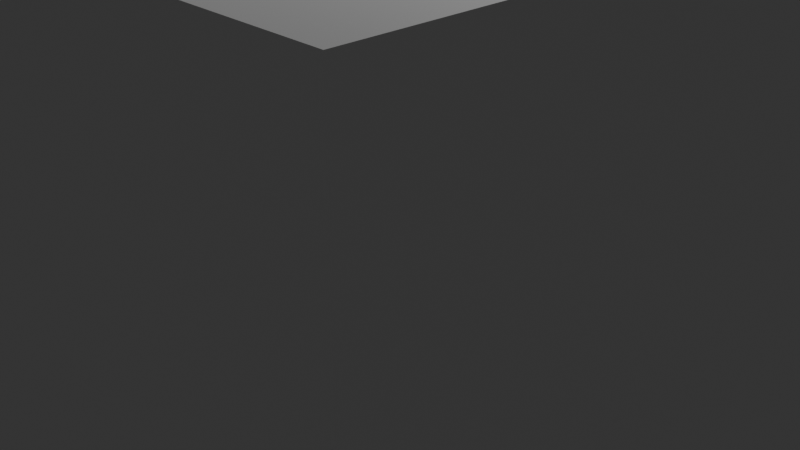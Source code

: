 # Source: u05_fit_coupon_v001.blend  (saved by Blender 5.2.44; exported with 4.5.12 LTS)
import bpy
from mathutils import Matrix  # noqa: F401  (used for matrix-valued properties, if any)

bpy.ops.wm.read_factory_settings(use_empty=True)
scene = bpy.context.scene
scene.name = 'Scene'

# ---- collections
col_collection = bpy.data.collections.new('Collection'); scene.collection.children.link(col_collection)

# ---- materials (node trees are filled in below, after node groups)
mat_material = bpy.data.materials.new('Material')
mat_material.alpha_threshold = 0.0
mat_material.use_backface_culling_lightprobe_volume = False
mat_material.roughness = 0.5
mat_material.line_color = (0.0, 0.0, 0.0, 1.0)

# ---- material node trees
mat_material.use_nodes = True; mat_material.node_tree.nodes.clear()
_N = mat_material.node_tree.nodes; _L = mat_material.node_tree.links
n0 = _N.new('ShaderNodeOutputMaterial'); n0.name = 'Material Output'; n0.location = (200, 100)
n1 = _N.new('ShaderNodeBsdfPrincipled'); n1.name = 'Principled BSDF'; n1.location = (-200, 100)
n1.inputs[10].default_value = 0.005
_L.new(n1.outputs[0], n0.inputs[0])
n0.is_active_output = True

# ---- world
world_world = bpy.data.worlds.new('World'); scene.world = world_world
world_world.use_nodes = True; world_world.node_tree.nodes.clear()
_N = world_world.node_tree.nodes; _L = world_world.node_tree.links
n0 = _N.new('ShaderNodeOutputWorld'); n0.name = 'World Output'; n0.location = (200, 100)
n1 = _N.new('ShaderNodeBackground'); n1.name = 'Background'; n1.location = (-200, 100)
n1.inputs[0].default_value = (0.05088, 0.05088, 0.05088, 1.0)
_L.new(n1.outputs[0], n0.inputs[0])
n0.is_active_output = True
world_world.color = (0.05088, 0.05088, 0.05088)
world_world.sun_shadow_jitter_overblur = 0.0

# ---- cameras
cam_camera = bpy.data.cameras.new('Camera')
cam_camera.clip_end = 100.0
cam_camera.ortho_scale = 7.314

# ---- lights
light_light = bpy.data.lights.new('Light', 'POINT')
light_light.energy = 1000.0
light_light.shadow_soft_size = 0.1

# ---- meshes
me_cube = bpy.data.meshes.new('Cube')
me_cube.from_pydata([(5.0, 5.0, 4.0), (5.0, 5.0, -4.0), (5.0, -5.0, 4.0), (5.0, -5.0, -4.0), (-5.0, 5.0, 4.0), (-5.0, 5.0, -4.0), (-5.0, -5.0, 4.0), (-5.0, -5.0, -4.0)], [], [(0, 4, 6, 2), (3, 2, 6, 7), (7, 6, 4, 5), (5, 1, 3, 7), (1, 0, 2, 3), (5, 4, 0, 1)])
_uv = me_cube.uv_layers.new(name='UVMap')
_uv.uv.foreach_set('vector', [0.625, 0.5, 0.875, 0.5, 0.875, 0.75, 0.625, 0.75, 0.375, 0.75, 0.625, 0.75, 0.625, 1.0, 0.375, 1.0, 0.375, 0.0, 0.625, 0.0, 0.625, 0.25, 0.375, 0.25, 0.125, 0.5, 0.375, 0.5, 0.375, 0.75, 0.125, 0.75, 0.375, 0.5, 0.625, 0.5, 0.625, 0.75, 0.375, 0.75, 0.375, 0.25, 0.625, 0.25, 0.625, 0.5, 0.375, 0.5])
me_cube.materials.append(mat_material)
me_cube.use_mirror_vertex_groups = False
me_cube.update()

# ---- objects
ob_fitpin = bpy.data.objects.new('FitPin', me_cube)
ob_light = bpy.data.objects.new('Light', light_light)
ob_camera = bpy.data.objects.new('Camera', cam_camera)

# ---- transforms, parenting, visibility, modifiers, constraints
ob_fitpin.location = (0.0, 0.0, 0.0)
ob_fitpin.lock_rotations_4d = False
ob_fitpin.empty_display_type = 'ARROWS'
ob_fitpin.lineart.crease_threshold = 0.0
ob_light.location = (4.076, 1.005, 5.904)
ob_light.rotation_euler = (0.6503, 0.05522, 1.866)
ob_light.lock_rotations_4d = False
ob_light.empty_display_type = 'ARROWS'
ob_light.color = (0.0, 0.0, 0.0, 0.0)
ob_light.lineart.crease_threshold = 0.0
ob_camera.location = (7.359, -6.926, 4.958)
ob_camera.rotation_euler = (1.109, 0.0, 0.8149)
ob_camera.lock_rotations_4d = False
ob_camera.empty_display_type = 'ARROWS'
ob_camera.color = (0.0, 0.0, 0.0, 0.0)
ob_camera.display_type = 'WIRE'
ob_camera.lineart.crease_threshold = 0.0

# ---- collection membership
col_collection.objects.link(ob_fitpin)
col_collection.objects.link(ob_light)
col_collection.objects.link(ob_camera)

# ---- scene / render settings (as saved in the file)
scene.camera = ob_camera
scene.frame_start = 1; scene.frame_end = 250; scene.frame_set(1)
scene.render.engine = 'BLENDER_EEVEE_NEXT'
scene.render.bake_bias = 0.0
scene.render.bake_samples = 0
scene.render.compositor_device = 'GPU'
scene.eevee.use_volume_custom_range = False
scene.eevee.fast_gi_thickness_near = 0.1
scene.eevee.fast_gi_thickness_far = 0.0
scene.eevee.ray_tracing_options.screen_trace_thickness = 0.1
scene.unit_settings.scale_length = 0.001
bpy.context.view_layer.update()
